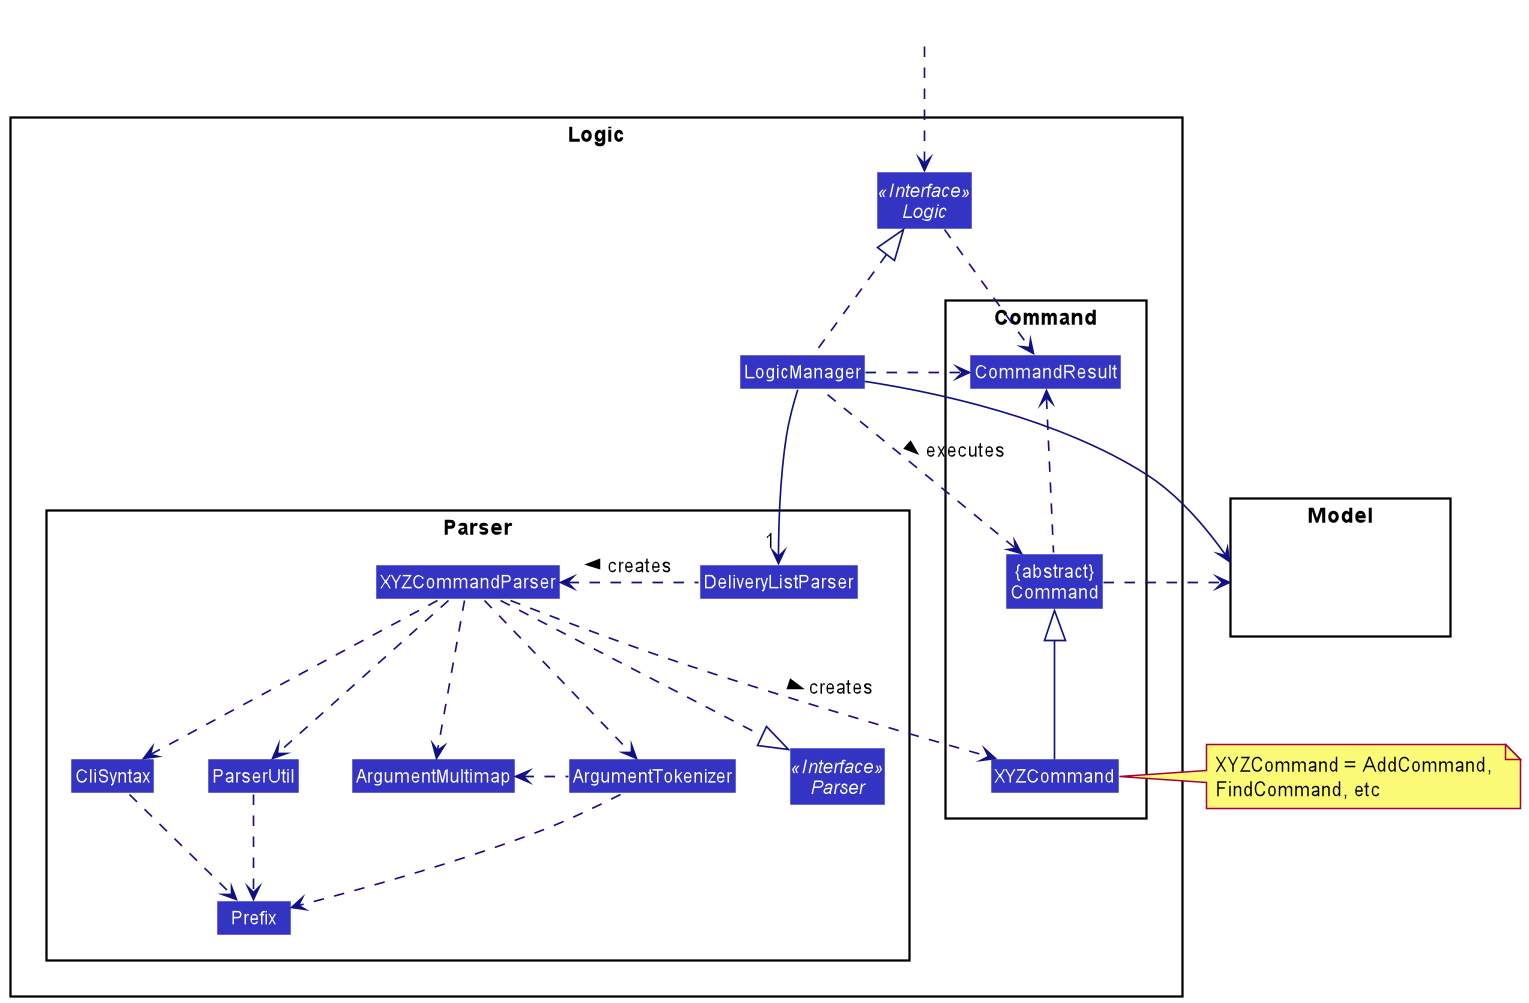

The diagram above was rendered by PlantUML. Its source (embedded in the PNG):
@startuml
!include style.puml
skinparam arrowThickness 1.1
skinparam arrowColor LOGIC_COLOR_T4
skinparam classBackgroundColor LOGIC_COLOR

package Logic {

package Parser {
Interface Parser <<Interface>>
Class DeliveryListParser
Class XYZCommandParser
Class CliSyntax
Class ParserUtil
Class ArgumentMultimap
Class ArgumentTokenizer
Class Prefix
}

package Command {
Class XYZCommand
Class CommandResult
Class "{abstract}\nCommand" as Command
}

Interface Logic <<Interface>>
Class LogicManager
}

package Model{
Class HiddenModel #FFFFFF
}

Class HiddenOutside #FFFFFF
HiddenOutside ..> Logic

LogicManager .up.|> Logic
LogicManager -->"1" DeliveryListParser
DeliveryListParser .left.> XYZCommandParser: creates >

XYZCommandParser ..> XYZCommand : creates >
XYZCommandParser ..|> Parser
XYZCommandParser ..> ArgumentMultimap
XYZCommandParser ..> ArgumentTokenizer
ArgumentTokenizer .left.> ArgumentMultimap
XYZCommandParser ..> CliSyntax
CliSyntax ..> Prefix
XYZCommandParser ..> ParserUtil
ParserUtil .down.> Prefix
ArgumentTokenizer .down.> Prefix
XYZCommand -up-|> Command
LogicManager .left.> Command : executes >

LogicManager --> Model
Command .right.> Model
note right of XYZCommand: XYZCommand = AddCommand, \nFindCommand, etc

Logic ..> CommandResult
LogicManager .down.> CommandResult
Command .up.> CommandResult
CommandResult -[hidden]-> Parser
@enduml